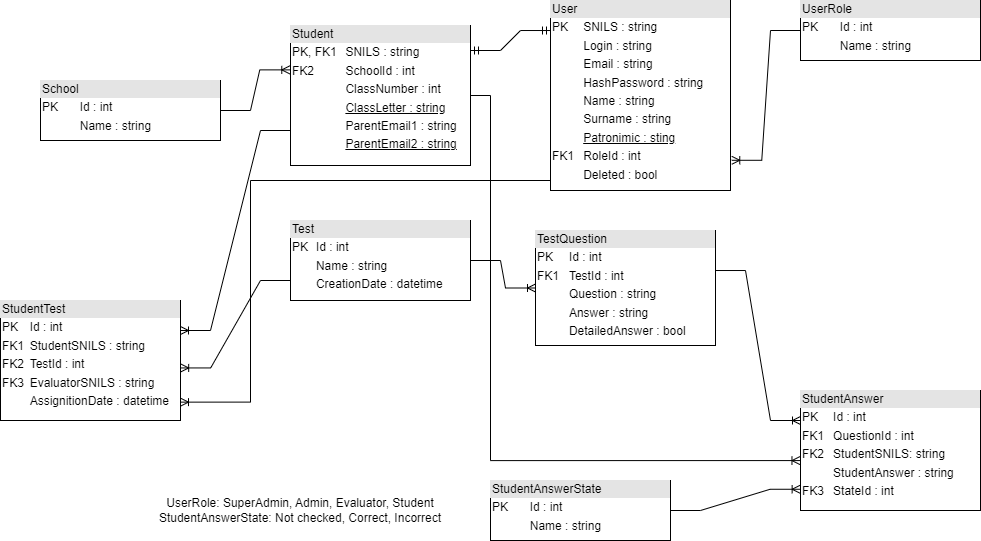

The diagram above was exported from draw.io. Its source (the exported page's mxGraphModel, read from the mxfile embedded in the PNG):
<mxGraphModel dx="1805" dy="619" grid="1" gridSize="10" guides="1" tooltips="1" connect="1" arrows="1" fold="1" page="1" pageScale="1" pageWidth="850" pageHeight="1100" math="0" shadow="0">
  <root>
    <mxCell id="0" />
    <mxCell id="1" parent="0" />
    <mxCell id="uUrZyy5p0eI9Q_E8bm8X-1" value="&lt;div style=&quot;box-sizing:border-box;width:100%;background:#e4e4e4;padding:2px;&quot;&gt;Student&lt;/div&gt;&lt;table style=&quot;width:100%;font-size:1em;&quot; cellpadding=&quot;2&quot; cellspacing=&quot;0&quot;&gt;&lt;tbody&gt;&lt;tr&gt;&lt;td&gt;PK, FK1&lt;/td&gt;&lt;td&gt;SNILS : string&lt;/td&gt;&lt;/tr&gt;&lt;tr&gt;&lt;td&gt;FK2&lt;/td&gt;&lt;td&gt;SchoolId : int&lt;/td&gt;&lt;/tr&gt;&lt;tr&gt;&lt;td&gt;&lt;/td&gt;&lt;td&gt;ClassNumber : int&lt;/td&gt;&lt;/tr&gt;&lt;tr&gt;&lt;td&gt;&lt;br&gt;&lt;/td&gt;&lt;td&gt;&lt;u&gt;ClassLetter : string&lt;/u&gt;&lt;/td&gt;&lt;/tr&gt;&lt;tr&gt;&lt;td&gt;&lt;br&gt;&lt;/td&gt;&lt;td&gt;ParentEmail1 : string&lt;/td&gt;&lt;/tr&gt;&lt;tr&gt;&lt;td&gt;&lt;br&gt;&lt;/td&gt;&lt;td&gt;&lt;u&gt;ParentEmail2 : string&lt;/u&gt;&lt;/td&gt;&lt;/tr&gt;&lt;/tbody&gt;&lt;/table&gt;" style="verticalAlign=top;align=left;overflow=fill;html=1;whiteSpace=wrap;" parent="1" vertex="1">
      <mxGeometry x="150" y="35" width="180" height="140" as="geometry" />
    </mxCell>
    <mxCell id="xB4FPAm29dOuwK9E4oGD-1" value="&lt;div style=&quot;box-sizing:border-box;width:100%;background:#e4e4e4;padding:2px;&quot;&gt;Test&lt;/div&gt;&lt;table style=&quot;width:100%;font-size:1em;&quot; cellpadding=&quot;2&quot; cellspacing=&quot;0&quot;&gt;&lt;tbody&gt;&lt;tr&gt;&lt;td&gt;PK&lt;/td&gt;&lt;td&gt;Id : int&lt;/td&gt;&lt;/tr&gt;&lt;tr&gt;&lt;td&gt;&lt;br&gt;&lt;/td&gt;&lt;td&gt;Name : string&lt;/td&gt;&lt;/tr&gt;&lt;tr&gt;&lt;td&gt;&lt;/td&gt;&lt;td&gt;CreationDate : datetime&lt;/td&gt;&lt;/tr&gt;&lt;/tbody&gt;&lt;/table&gt;" style="verticalAlign=top;align=left;overflow=fill;html=1;whiteSpace=wrap;" parent="1" vertex="1">
      <mxGeometry x="150" y="230" width="180" height="80" as="geometry" />
    </mxCell>
    <mxCell id="xB4FPAm29dOuwK9E4oGD-2" value="&lt;div style=&quot;box-sizing:border-box;width:100%;background:#e4e4e4;padding:2px;&quot;&gt;StudentTest&lt;/div&gt;&lt;table style=&quot;width:100%;font-size:1em;&quot; cellpadding=&quot;2&quot; cellspacing=&quot;0&quot;&gt;&lt;tbody&gt;&lt;tr&gt;&lt;td&gt;PK&lt;/td&gt;&lt;td&gt;Id : int&lt;/td&gt;&lt;/tr&gt;&lt;tr&gt;&lt;td&gt;FK1&lt;/td&gt;&lt;td&gt;StudentSNILS : string&lt;/td&gt;&lt;/tr&gt;&lt;tr&gt;&lt;td&gt;FK2&lt;/td&gt;&lt;td&gt;TestId : int&lt;/td&gt;&lt;/tr&gt;&lt;tr&gt;&lt;td&gt;FK3&lt;/td&gt;&lt;td&gt;EvaluatorSNILS : string&lt;/td&gt;&lt;/tr&gt;&lt;tr&gt;&lt;td&gt;&lt;br&gt;&lt;/td&gt;&lt;td&gt;AssignitionDate : datetime&lt;/td&gt;&lt;/tr&gt;&lt;/tbody&gt;&lt;/table&gt;" style="verticalAlign=top;align=left;overflow=fill;html=1;whiteSpace=wrap;" parent="1" vertex="1">
      <mxGeometry x="-140" y="310" width="180" height="120" as="geometry" />
    </mxCell>
    <mxCell id="aJrNGDC4o5DbuvU7pv3v-2" value="&lt;div style=&quot;box-sizing:border-box;width:100%;background:#e4e4e4;padding:2px;&quot;&gt;UserRole&lt;/div&gt;&lt;table style=&quot;width:100%;font-size:1em;&quot; cellpadding=&quot;2&quot; cellspacing=&quot;0&quot;&gt;&lt;tbody&gt;&lt;tr&gt;&lt;td&gt;PK&lt;/td&gt;&lt;td&gt;Id : int&lt;/td&gt;&lt;/tr&gt;&lt;tr&gt;&lt;td&gt;&lt;br&gt;&lt;/td&gt;&lt;td&gt;Name : string&lt;/td&gt;&lt;/tr&gt;&lt;tr&gt;&lt;td&gt;&lt;/td&gt;&lt;td&gt;&lt;br&gt;&lt;/td&gt;&lt;/tr&gt;&lt;/tbody&gt;&lt;/table&gt;" style="verticalAlign=top;align=left;overflow=fill;html=1;whiteSpace=wrap;" parent="1" vertex="1">
      <mxGeometry x="660" y="10" width="180" height="60" as="geometry" />
    </mxCell>
    <mxCell id="aJrNGDC4o5DbuvU7pv3v-3" value="&lt;div style=&quot;box-sizing:border-box;width:100%;background:#e4e4e4;padding:2px;&quot;&gt;User&lt;/div&gt;&lt;table style=&quot;width:100%;font-size:1em;&quot; cellpadding=&quot;2&quot; cellspacing=&quot;0&quot;&gt;&lt;tbody&gt;&lt;tr&gt;&lt;td&gt;PK&lt;/td&gt;&lt;td&gt;SNILS : string&lt;/td&gt;&lt;/tr&gt;&lt;tr&gt;&lt;td&gt;&lt;br&gt;&lt;/td&gt;&lt;td&gt;Login : string&lt;/td&gt;&lt;/tr&gt;&lt;tr&gt;&lt;td&gt;&lt;br&gt;&lt;/td&gt;&lt;td&gt;Email : string&lt;/td&gt;&lt;/tr&gt;&lt;tr&gt;&lt;td&gt;&lt;/td&gt;&lt;td&gt;HashPassword : string&lt;/td&gt;&lt;/tr&gt;&lt;tr&gt;&lt;td&gt;&lt;br&gt;&lt;/td&gt;&lt;td&gt;Name : string&lt;/td&gt;&lt;/tr&gt;&lt;tr&gt;&lt;td&gt;&lt;br&gt;&lt;/td&gt;&lt;td&gt;Surname : string&lt;/td&gt;&lt;/tr&gt;&lt;tr&gt;&lt;td&gt;&lt;br&gt;&lt;/td&gt;&lt;td&gt;&lt;u&gt;Patronimic : sting&lt;/u&gt;&lt;/td&gt;&lt;/tr&gt;&lt;tr&gt;&lt;td&gt;FK1&lt;/td&gt;&lt;td&gt;RoleId : int&lt;/td&gt;&lt;/tr&gt;&lt;tr&gt;&lt;td&gt;&lt;br&gt;&lt;/td&gt;&lt;td&gt;Deleted : bool&lt;/td&gt;&lt;/tr&gt;&lt;/tbody&gt;&lt;/table&gt;" style="verticalAlign=top;align=left;overflow=fill;html=1;whiteSpace=wrap;" parent="1" vertex="1">
      <mxGeometry x="410" y="10" width="180" height="190" as="geometry" />
    </mxCell>
    <mxCell id="aJrNGDC4o5DbuvU7pv3v-4" value="&lt;div style=&quot;box-sizing:border-box;width:100%;background:#e4e4e4;padding:2px;&quot;&gt;School&lt;/div&gt;&lt;table style=&quot;width:100%;font-size:1em;&quot; cellpadding=&quot;2&quot; cellspacing=&quot;0&quot;&gt;&lt;tbody&gt;&lt;tr&gt;&lt;td&gt;PK&lt;/td&gt;&lt;td&gt;Id : int&lt;/td&gt;&lt;/tr&gt;&lt;tr&gt;&lt;td&gt;&lt;br&gt;&lt;/td&gt;&lt;td&gt;Name : string&lt;/td&gt;&lt;/tr&gt;&lt;tr&gt;&lt;td&gt;&lt;/td&gt;&lt;td&gt;&lt;br&gt;&lt;/td&gt;&lt;/tr&gt;&lt;/tbody&gt;&lt;/table&gt;" style="verticalAlign=top;align=left;overflow=fill;html=1;whiteSpace=wrap;" parent="1" vertex="1">
      <mxGeometry x="-100" y="90" width="180" height="60" as="geometry" />
    </mxCell>
    <mxCell id="IZtlDIc9KxMyNFa2NKWS-1" value="&lt;div style=&quot;box-sizing:border-box;width:100%;background:#e4e4e4;padding:2px;&quot;&gt;TestQuestion&lt;/div&gt;&lt;table style=&quot;width:100%;font-size:1em;&quot; cellpadding=&quot;2&quot; cellspacing=&quot;0&quot;&gt;&lt;tbody&gt;&lt;tr&gt;&lt;td&gt;PK&lt;/td&gt;&lt;td&gt;Id : int&lt;/td&gt;&lt;/tr&gt;&lt;tr&gt;&lt;td&gt;FK1&lt;/td&gt;&lt;td&gt;TestId : int&lt;/td&gt;&lt;/tr&gt;&lt;tr&gt;&lt;td&gt;&lt;br&gt;&lt;/td&gt;&lt;td&gt;Question : string&lt;/td&gt;&lt;/tr&gt;&lt;tr&gt;&lt;td&gt;&lt;br&gt;&lt;/td&gt;&lt;td&gt;Answer : string&lt;/td&gt;&lt;/tr&gt;&lt;tr&gt;&lt;td&gt;&lt;br&gt;&lt;/td&gt;&lt;td&gt;DetailedAnswer : bool&lt;/td&gt;&lt;/tr&gt;&lt;/tbody&gt;&lt;/table&gt;" style="verticalAlign=top;align=left;overflow=fill;html=1;whiteSpace=wrap;" parent="1" vertex="1">
      <mxGeometry x="395" y="240" width="180" height="115" as="geometry" />
    </mxCell>
    <mxCell id="E2pFvNSLWLcHR75k0S8k-1" value="&lt;div style=&quot;box-sizing:border-box;width:100%;background:#e4e4e4;padding:2px;&quot;&gt;StudentAnswer&lt;/div&gt;&lt;table style=&quot;width:100%;font-size:1em;&quot; cellpadding=&quot;2&quot; cellspacing=&quot;0&quot;&gt;&lt;tbody&gt;&lt;tr&gt;&lt;td&gt;PK&lt;/td&gt;&lt;td&gt;Id : int&lt;/td&gt;&lt;/tr&gt;&lt;tr&gt;&lt;td&gt;FK1&lt;br&gt;&lt;/td&gt;&lt;td&gt;QuestionId : int&lt;br&gt;&lt;/td&gt;&lt;/tr&gt;&lt;tr&gt;&lt;td&gt;FK2&lt;br&gt;&lt;/td&gt;&lt;td&gt;StudentSNILS: string&lt;/td&gt;&lt;/tr&gt;&lt;tr&gt;&lt;td&gt;&lt;br&gt;&lt;/td&gt;&lt;td&gt;StudentAnswer : string&lt;/td&gt;&lt;/tr&gt;&lt;tr&gt;&lt;td&gt;FK3&lt;/td&gt;&lt;td&gt;StateId : int&lt;/td&gt;&lt;/tr&gt;&lt;/tbody&gt;&lt;/table&gt;" style="verticalAlign=top;align=left;overflow=fill;html=1;whiteSpace=wrap;" parent="1" vertex="1">
      <mxGeometry x="660" y="400" width="180" height="120" as="geometry" />
    </mxCell>
    <mxCell id="E2pFvNSLWLcHR75k0S8k-2" value="&lt;div style=&quot;box-sizing:border-box;width:100%;background:#e4e4e4;padding:2px;&quot;&gt;StudentAnswerState&lt;/div&gt;&lt;table style=&quot;width:100%;font-size:1em;&quot; cellpadding=&quot;2&quot; cellspacing=&quot;0&quot;&gt;&lt;tbody&gt;&lt;tr&gt;&lt;td&gt;PK&lt;/td&gt;&lt;td&gt;Id : int&lt;/td&gt;&lt;/tr&gt;&lt;tr&gt;&lt;td&gt;&lt;br&gt;&lt;/td&gt;&lt;td&gt;Name : string&lt;/td&gt;&lt;/tr&gt;&lt;tr&gt;&lt;td&gt;&lt;/td&gt;&lt;td&gt;&lt;br&gt;&lt;/td&gt;&lt;/tr&gt;&lt;/tbody&gt;&lt;/table&gt;" style="verticalAlign=top;align=left;overflow=fill;html=1;whiteSpace=wrap;" parent="1" vertex="1">
      <mxGeometry x="350" y="490" width="180" height="60" as="geometry" />
    </mxCell>
    <mxCell id="E2pFvNSLWLcHR75k0S8k-3" value="UserRole: SuperAdmin, Admin, Evaluator, Student&lt;br&gt;StudentAnswerState: Not checked, Correct, Incorrect" style="text;html=1;strokeColor=none;fillColor=none;align=center;verticalAlign=middle;whiteSpace=wrap;rounded=0;" parent="1" vertex="1">
      <mxGeometry x="10" y="505" width="300" height="30" as="geometry" />
    </mxCell>
    <mxCell id="o3iSTpR92e8_hEbcHQfu-15" value="" style="edgeStyle=entityRelationEdgeStyle;fontSize=12;html=1;endArrow=ERoneToMany;rounded=0;entryX=1.007;entryY=0.841;entryDx=0;entryDy=0;entryPerimeter=0;exitX=0;exitY=0.5;exitDx=0;exitDy=0;" parent="1" source="aJrNGDC4o5DbuvU7pv3v-2" target="aJrNGDC4o5DbuvU7pv3v-3" edge="1">
      <mxGeometry width="100" height="100" relative="1" as="geometry">
        <mxPoint x="800" y="810" as="sourcePoint" />
        <mxPoint x="900" y="710" as="targetPoint" />
      </mxGeometry>
    </mxCell>
    <mxCell id="o3iSTpR92e8_hEbcHQfu-16" value="" style="edgeStyle=entityRelationEdgeStyle;fontSize=12;html=1;endArrow=ERmandOne;startArrow=ERmandOne;rounded=0;entryX=0;entryY=0.158;entryDx=0;entryDy=0;entryPerimeter=0;" parent="1" target="aJrNGDC4o5DbuvU7pv3v-3" edge="1">
      <mxGeometry width="100" height="100" relative="1" as="geometry">
        <mxPoint x="330" y="60" as="sourcePoint" />
        <mxPoint x="370" y="350" as="targetPoint" />
      </mxGeometry>
    </mxCell>
    <mxCell id="o3iSTpR92e8_hEbcHQfu-17" value="" style="edgeStyle=entityRelationEdgeStyle;fontSize=12;html=1;endArrow=ERoneToMany;rounded=0;entryX=-0.004;entryY=0.317;entryDx=0;entryDy=0;entryPerimeter=0;exitX=1;exitY=0.5;exitDx=0;exitDy=0;" parent="1" source="aJrNGDC4o5DbuvU7pv3v-4" target="uUrZyy5p0eI9Q_E8bm8X-1" edge="1">
      <mxGeometry width="100" height="100" relative="1" as="geometry">
        <mxPoint x="370" y="470" as="sourcePoint" />
        <mxPoint x="470" y="370" as="targetPoint" />
      </mxGeometry>
    </mxCell>
    <mxCell id="o3iSTpR92e8_hEbcHQfu-18" value="" style="edgeStyle=entityRelationEdgeStyle;fontSize=12;html=1;endArrow=ERoneToMany;rounded=0;exitX=1;exitY=0.5;exitDx=0;exitDy=0;entryX=-0.002;entryY=0.823;entryDx=0;entryDy=0;entryPerimeter=0;" parent="1" source="E2pFvNSLWLcHR75k0S8k-2" target="E2pFvNSLWLcHR75k0S8k-1" edge="1">
      <mxGeometry width="100" height="100" relative="1" as="geometry">
        <mxPoint x="540" y="640" as="sourcePoint" />
        <mxPoint x="530" y="500" as="targetPoint" />
      </mxGeometry>
    </mxCell>
    <mxCell id="TqbCUjqTfILfMiPkQYbN-1" value="" style="edgeStyle=entityRelationEdgeStyle;fontSize=12;html=1;endArrow=ERoneToMany;rounded=0;entryX=0;entryY=0.25;entryDx=0;entryDy=0;exitX=1;exitY=0.348;exitDx=0;exitDy=0;exitPerimeter=0;" edge="1" parent="1" source="IZtlDIc9KxMyNFa2NKWS-1" target="E2pFvNSLWLcHR75k0S8k-1">
      <mxGeometry width="100" height="100" relative="1" as="geometry">
        <mxPoint x="580" y="280" as="sourcePoint" />
        <mxPoint x="800" y="220" as="targetPoint" />
      </mxGeometry>
    </mxCell>
    <mxCell id="TqbCUjqTfILfMiPkQYbN-3" value="" style="edgeStyle=entityRelationEdgeStyle;fontSize=12;html=1;endArrow=ERoneToMany;rounded=0;entryX=0;entryY=0.5;entryDx=0;entryDy=0;exitX=1;exitY=0.5;exitDx=0;exitDy=0;" edge="1" parent="1" source="xB4FPAm29dOuwK9E4oGD-1" target="IZtlDIc9KxMyNFa2NKWS-1">
      <mxGeometry width="100" height="100" relative="1" as="geometry">
        <mxPoint x="325" y="330" as="sourcePoint" />
        <mxPoint x="410" y="480" as="targetPoint" />
      </mxGeometry>
    </mxCell>
    <mxCell id="TqbCUjqTfILfMiPkQYbN-4" value="" style="edgeStyle=orthogonalEdgeStyle;fontSize=12;html=1;endArrow=ERoneToMany;rounded=0;entryX=-0.003;entryY=0.584;entryDx=0;entryDy=0;exitX=1;exitY=0.5;exitDx=0;exitDy=0;entryPerimeter=0;" edge="1" parent="1" source="uUrZyy5p0eI9Q_E8bm8X-1" target="E2pFvNSLWLcHR75k0S8k-1">
      <mxGeometry width="100" height="100" relative="1" as="geometry">
        <mxPoint x="605" y="310" as="sourcePoint" />
        <mxPoint x="690" y="460" as="targetPoint" />
        <Array as="points">
          <mxPoint x="350" y="105" />
          <mxPoint x="350" y="470" />
        </Array>
      </mxGeometry>
    </mxCell>
    <mxCell id="TqbCUjqTfILfMiPkQYbN-5" value="" style="edgeStyle=entityRelationEdgeStyle;fontSize=12;html=1;endArrow=ERoneToMany;rounded=0;entryX=1.001;entryY=0.562;entryDx=0;entryDy=0;exitX=0;exitY=0.75;exitDx=0;exitDy=0;entryPerimeter=0;" edge="1" parent="1" source="xB4FPAm29dOuwK9E4oGD-1" target="xB4FPAm29dOuwK9E4oGD-2">
      <mxGeometry width="100" height="100" relative="1" as="geometry">
        <mxPoint x="197.5" y="380" as="sourcePoint" />
        <mxPoint x="282.5" y="530" as="targetPoint" />
      </mxGeometry>
    </mxCell>
    <mxCell id="TqbCUjqTfILfMiPkQYbN-6" value="" style="edgeStyle=orthogonalEdgeStyle;fontSize=12;html=1;endArrow=ERoneToMany;rounded=0;entryX=1;entryY=0.847;entryDx=0;entryDy=0;entryPerimeter=0;" edge="1" parent="1" target="xB4FPAm29dOuwK9E4oGD-2">
      <mxGeometry width="100" height="100" relative="1" as="geometry">
        <mxPoint x="410" y="190" as="sourcePoint" />
        <mxPoint x="70" y="390" as="targetPoint" />
        <Array as="points">
          <mxPoint x="110" y="190" />
          <mxPoint x="110" y="412" />
        </Array>
      </mxGeometry>
    </mxCell>
    <mxCell id="TqbCUjqTfILfMiPkQYbN-7" value="" style="edgeStyle=entityRelationEdgeStyle;fontSize=12;html=1;endArrow=ERoneToMany;rounded=0;entryX=1;entryY=0.25;entryDx=0;entryDy=0;exitX=0;exitY=0.75;exitDx=0;exitDy=0;" edge="1" parent="1" source="uUrZyy5p0eI9Q_E8bm8X-1" target="xB4FPAm29dOuwK9E4oGD-2">
      <mxGeometry width="100" height="100" relative="1" as="geometry">
        <mxPoint x="160" y="300" as="sourcePoint" />
        <mxPoint x="50" y="387" as="targetPoint" />
      </mxGeometry>
    </mxCell>
  </root>
</mxGraphModel>